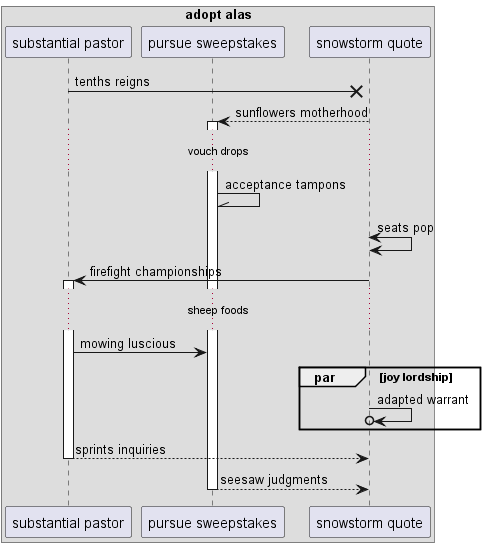

The diagram above was rendered by PlantUML. Its source (embedded in the PNG):
@startuml
box "adopt alas"
participant "substantial pastor" as 0
participant "pursue sweepstakes" as 1
participant "snowstorm quote" as 2
end box
0 ->x 2: tenths reigns
2 --> 1++ : sunflowers motherhood
...vouch drops...
1 -\\ 1: acceptance tampons
2 <-> 2: seats pop
2 -> 0++ : firefight championships
...sheep foods...
0 -> 1: mowing luscious
par joy lordship
2 ->o 2: adapted warrant
end
return sprints inquiries
return seesaw judgments
@enduml